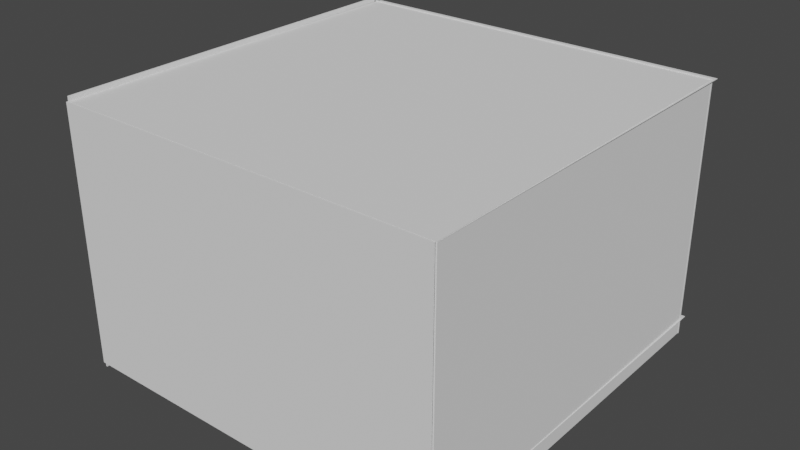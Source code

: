 # Source: noob.blend  (saved by Blender 3.6.11; exported with 4.5.12 LTS)
import bpy
from mathutils import Matrix  # noqa: F401  (used for matrix-valued properties, if any)

bpy.ops.wm.read_factory_settings(use_empty=True)
scene = bpy.context.scene
scene.name = 'Scene'

# ---- collections
col_collection = bpy.data.collections.new('Collection'); scene.collection.children.link(col_collection)

# ---- world
world_world = bpy.data.worlds.new('World'); scene.world = world_world
world_world.use_nodes = True; world_world.node_tree.nodes.clear()
_N = world_world.node_tree.nodes; _L = world_world.node_tree.links
n0 = _N.new('ShaderNodeOutputWorld'); n0.name = 'World Output'; n0.location = (300, 300)
n1 = _N.new('ShaderNodeBackground'); n1.name = 'Background'; n1.location = (10, 300)
n1.inputs[0].default_value = (0.05088, 0.05088, 0.05088, 1.0)
_L.new(n1.outputs[0], n0.inputs[0])
n0.is_active_output = True
world_world.color = (0.05088, 0.05088, 0.05088)
world_world.use_sun_shadow = False
world_world.sun_shadow_jitter_overblur = 0.0

# ---- meshes
me_cube_001 = bpy.data.meshes.new('Cube.001')
me_cube_001.from_pydata([(-98.82, -75.54, -0.1333), (-98.82, -75.54, 0.1333), (-98.82, 75.54, -0.1333), (-98.82, 75.54, 0.1333), (98.82, -75.54, -0.1333), (98.82, -75.54, 0.1333), (98.82, 75.54, -0.1333), (98.82, 75.54, 0.1333)], [], [(0, 1, 3, 2), (2, 3, 7, 6), (6, 7, 5, 4), (4, 5, 1, 0), (2, 6, 4, 0), (7, 3, 1, 5)])
_uv = me_cube_001.uv_layers.new(name='UVMap')
_uv.uv.foreach_set('vector', [0.375, 0.0, 0.625, 0.0, 0.625, 0.25, 0.375, 0.25, 0.375, 0.25, 0.625, 0.25, 0.625, 0.5, 0.375, 0.5, 0.375, 0.5, 0.625, 0.5, 0.625, 0.75, 0.375, 0.75, 0.375, 0.75, 0.625, 0.75, 0.625, 1.0, 0.375, 1.0, 0.125, 0.5, 0.375, 0.5, 0.375, 0.75, 0.125, 0.75, 0.625, 0.5, 0.875, 0.5, 0.875, 0.75, 0.625, 0.75])
me_cube_001.update()
me_cube_003 = bpy.data.meshes.new('Cube.003')
me_cube_003.from_pydata([(-98.68, -0.3654, -26.14), (-98.68, -0.3654, 26.14), (-98.68, 0.3654, -26.14), (-98.68, 0.3654, 26.14), (98.68, -0.3654, -26.14), (98.68, -0.3654, 26.14), (98.68, 0.3654, -26.14), (98.68, 0.3654, 26.14)], [], [(0, 1, 3, 2), (2, 3, 7, 6), (6, 7, 5, 4), (4, 5, 1, 0), (2, 6, 4, 0), (7, 3, 1, 5)])
_uv = me_cube_003.uv_layers.new(name='UVMap')
_uv.uv.foreach_set('vector', [0.375, 0.0, 0.625, 0.0, 0.625, 0.25, 0.375, 0.25, 0.375, 0.25, 0.625, 0.25, 0.625, 0.5, 0.375, 0.5, 0.375, 0.5, 0.625, 0.5, 0.625, 0.75, 0.375, 0.75, 0.375, 0.75, 0.625, 0.75, 0.625, 1.0, 0.375, 1.0, 0.125, 0.5, 0.375, 0.5, 0.375, 0.75, 0.125, 0.75, 0.625, 0.5, 0.875, 0.5, 0.875, 0.75, 0.625, 0.75])
me_cube_003.update()
me_cube_004 = bpy.data.meshes.new('Cube.004')
me_cube_004.from_pydata([(-98.68, -0.3654, -26.14), (-98.68, -0.3654, 26.14), (-98.68, 0.3654, -26.14), (-98.68, 0.3654, 26.14), (98.68, -0.3654, -26.14), (98.68, -0.3654, 26.14), (98.68, 0.3654, -26.14), (98.68, 0.3654, 26.14)], [], [(0, 1, 3, 2), (2, 3, 7, 6), (6, 7, 5, 4), (4, 5, 1, 0), (2, 6, 4, 0), (7, 3, 1, 5)])
_uv = me_cube_004.uv_layers.new(name='UVMap')
_uv.uv.foreach_set('vector', [0.375, 0.0, 0.625, 0.0, 0.625, 0.25, 0.375, 0.25, 0.375, 0.25, 0.625, 0.25, 0.625, 0.5, 0.375, 0.5, 0.375, 0.5, 0.625, 0.5, 0.625, 0.75, 0.375, 0.75, 0.375, 0.75, 0.625, 0.75, 0.625, 1.0, 0.375, 1.0, 0.125, 0.5, 0.375, 0.5, 0.375, 0.75, 0.125, 0.75, 0.625, 0.5, 0.875, 0.5, 0.875, 0.75, 0.625, 0.75])
me_cube_004.update()
me_cube_005 = bpy.data.meshes.new('Cube.005')
me_cube_005.from_pydata([(-98.68, -0.3654, -26.14), (-98.68, -0.3654, 26.14), (-98.68, 0.3654, -26.14), (-98.68, 0.3654, 26.14), (98.68, -0.3654, -26.14), (98.68, -0.3654, 26.14), (98.68, 0.3654, -26.14), (98.68, 0.3654, 26.14)], [], [(0, 1, 3, 2), (2, 3, 7, 6), (6, 7, 5, 4), (4, 5, 1, 0), (2, 6, 4, 0), (7, 3, 1, 5)])
_uv = me_cube_005.uv_layers.new(name='UVMap')
_uv.uv.foreach_set('vector', [0.375, 0.0, 0.625, 0.0, 0.625, 0.25, 0.375, 0.25, 0.375, 0.25, 0.625, 0.25, 0.625, 0.5, 0.375, 0.5, 0.375, 0.5, 0.625, 0.5, 0.625, 0.75, 0.375, 0.75, 0.375, 0.75, 0.625, 0.75, 0.625, 1.0, 0.375, 1.0, 0.125, 0.5, 0.375, 0.5, 0.375, 0.75, 0.125, 0.75, 0.625, 0.5, 0.875, 0.5, 0.875, 0.75, 0.625, 0.75])
me_cube_005.update()
me_cube_006 = bpy.data.meshes.new('Cube.006')
me_cube_006.from_pydata([(-98.68, -0.3654, -26.14), (-98.68, -0.3654, 26.14), (-98.68, 0.3654, -26.14), (-98.68, 0.3654, 26.14), (98.68, -0.3654, -26.14), (98.68, -0.3654, 26.14), (98.68, 0.3654, -26.14), (98.68, 0.3654, 26.14)], [], [(0, 1, 3, 2), (2, 3, 7, 6), (6, 7, 5, 4), (4, 5, 1, 0), (2, 6, 4, 0), (7, 3, 1, 5)])
_uv = me_cube_006.uv_layers.new(name='UVMap')
_uv.uv.foreach_set('vector', [0.375, 0.0, 0.625, 0.0, 0.625, 0.25, 0.375, 0.25, 0.375, 0.25, 0.625, 0.25, 0.625, 0.5, 0.375, 0.5, 0.375, 0.5, 0.625, 0.5, 0.625, 0.75, 0.375, 0.75, 0.375, 0.75, 0.625, 0.75, 0.625, 1.0, 0.375, 1.0, 0.125, 0.5, 0.375, 0.5, 0.375, 0.75, 0.125, 0.75, 0.625, 0.5, 0.875, 0.5, 0.875, 0.75, 0.625, 0.75])
me_cube_006.update()
me_cube_008 = bpy.data.meshes.new('Cube.008')
me_cube_008.from_pydata([(-9.097, -5.831, -21.56), (-9.097, -5.831, 21.56), (-9.097, 5.831, -21.56), (-9.097, 5.831, 21.56), (9.097, -5.831, -21.56), (9.097, -5.831, 21.56), (9.097, 5.831, -21.56), (9.097, 5.831, 21.56)], [], [(0, 1, 3, 2), (2, 3, 7, 6), (6, 7, 5, 4), (4, 5, 1, 0), (2, 6, 4, 0), (7, 3, 1, 5)])
_uv = me_cube_008.uv_layers.new(name='UVMap')
_uv.uv.foreach_set('vector', [0.375, 0.0, 0.625, 0.0, 0.625, 0.25, 0.375, 0.25, 0.375, 0.25, 0.625, 0.25, 0.625, 0.5, 0.375, 0.5, 0.375, 0.5, 0.625, 0.5, 0.625, 0.75, 0.375, 0.75, 0.375, 0.75, 0.625, 0.75, 0.625, 1.0, 0.375, 1.0, 0.125, 0.5, 0.375, 0.5, 0.375, 0.75, 0.125, 0.75, 0.625, 0.5, 0.875, 0.5, 0.875, 0.75, 0.625, 0.75])
me_cube_008.update()
me_cube_009 = bpy.data.meshes.new('Cube.009')
me_cube_009.from_pydata([(-9.097, -5.831, -21.56), (-9.097, -5.831, 21.56), (-9.097, 5.831, -21.56), (-9.097, 5.831, 21.56), (9.097, -5.831, -21.56), (9.097, -5.831, 21.56), (9.097, 5.831, -21.56), (9.097, 5.831, 21.56)], [], [(0, 1, 3, 2), (2, 3, 7, 6), (6, 7, 5, 4), (4, 5, 1, 0), (2, 6, 4, 0), (7, 3, 1, 5)])
_uv = me_cube_009.uv_layers.new(name='UVMap')
_uv.uv.foreach_set('vector', [0.375, 0.0, 0.625, 0.0, 0.625, 0.25, 0.375, 0.25, 0.375, 0.25, 0.625, 0.25, 0.625, 0.5, 0.375, 0.5, 0.375, 0.5, 0.625, 0.5, 0.625, 0.75, 0.375, 0.75, 0.375, 0.75, 0.625, 0.75, 0.625, 1.0, 0.375, 1.0, 0.125, 0.5, 0.375, 0.5, 0.375, 0.75, 0.125, 0.75, 0.625, 0.5, 0.875, 0.5, 0.875, 0.75, 0.625, 0.75])
me_cube_009.update()
me_cube_010 = bpy.data.meshes.new('Cube.010')
me_cube_010.from_pydata([(-9.138, -18.66, -19.25), (-9.138, -18.66, 19.25), (-9.138, 18.66, -19.25), (-9.138, 18.66, 19.25), (9.138, -18.66, -19.25), (9.138, -18.66, 19.25), (9.138, 18.66, -19.25), (9.138, 18.66, 19.25)], [], [(0, 1, 3, 2), (2, 3, 7, 6), (6, 7, 5, 4), (4, 5, 1, 0), (2, 6, 4, 0), (7, 3, 1, 5)])
_uv = me_cube_010.uv_layers.new(name='UVMap')
_uv.uv.foreach_set('vector', [0.375, 0.0, 0.625, 0.0, 0.625, 0.25, 0.375, 0.25, 0.375, 0.25, 0.625, 0.25, 0.625, 0.5, 0.375, 0.5, 0.375, 0.5, 0.625, 0.5, 0.625, 0.75, 0.375, 0.75, 0.375, 0.75, 0.625, 0.75, 0.625, 1.0, 0.375, 1.0, 0.125, 0.5, 0.375, 0.5, 0.375, 0.75, 0.125, 0.75, 0.625, 0.5, 0.875, 0.5, 0.875, 0.75, 0.625, 0.75])
me_cube_010.update()
me_cube_011 = bpy.data.meshes.new('Cube.011')
me_cube_011.from_pydata([(-9.097, -5.831, -21.56), (-9.097, -5.831, 21.56), (-9.097, 5.831, -21.56), (-9.097, 5.831, 21.56), (9.097, -5.831, -21.56), (9.097, -5.831, 21.56), (9.097, 5.831, -21.56), (9.097, 5.831, 21.56)], [], [(0, 1, 3, 2), (2, 3, 7, 6), (6, 7, 5, 4), (4, 5, 1, 0), (2, 6, 4, 0), (7, 3, 1, 5)])
_uv = me_cube_011.uv_layers.new(name='UVMap')
_uv.uv.foreach_set('vector', [0.375, 0.0, 0.625, 0.0, 0.625, 0.25, 0.375, 0.25, 0.375, 0.25, 0.625, 0.25, 0.625, 0.5, 0.375, 0.5, 0.375, 0.5, 0.625, 0.5, 0.625, 0.75, 0.375, 0.75, 0.375, 0.75, 0.625, 0.75, 0.625, 1.0, 0.375, 1.0, 0.125, 0.5, 0.375, 0.5, 0.375, 0.75, 0.125, 0.75, 0.625, 0.5, 0.875, 0.5, 0.875, 0.75, 0.625, 0.75])
me_cube_011.update()
me_cube_012 = bpy.data.meshes.new('Cube.012')
me_cube_012.from_pydata([(-9.097, -5.831, -21.56), (-9.097, -5.831, 21.56), (-9.097, 5.831, -21.56), (-9.097, 5.831, 21.56), (9.097, -5.831, -21.56), (9.097, -5.831, 21.56), (9.097, 5.831, -21.56), (9.097, 5.831, 21.56)], [], [(0, 1, 3, 2), (2, 3, 7, 6), (6, 7, 5, 4), (4, 5, 1, 0), (2, 6, 4, 0), (7, 3, 1, 5)])
_uv = me_cube_012.uv_layers.new(name='UVMap')
_uv.uv.foreach_set('vector', [0.375, 0.0, 0.625, 0.0, 0.625, 0.25, 0.375, 0.25, 0.375, 0.25, 0.625, 0.25, 0.625, 0.5, 0.375, 0.5, 0.375, 0.5, 0.625, 0.5, 0.625, 0.75, 0.375, 0.75, 0.375, 0.75, 0.625, 0.75, 0.625, 1.0, 0.375, 1.0, 0.125, 0.5, 0.375, 0.5, 0.375, 0.75, 0.125, 0.75, 0.625, 0.5, 0.875, 0.5, 0.875, 0.75, 0.625, 0.75])
me_cube_012.update()
me_cube_013 = bpy.data.meshes.new('Cube.013')
me_cube_013.from_pydata([(-98.82, -75.54, -0.1333), (-98.82, -75.54, 0.1333), (-98.82, 75.54, -0.1333), (-98.82, 75.54, 0.1333), (98.82, -75.54, -0.1333), (98.82, -75.54, 0.1333), (98.82, 75.54, -0.1333), (98.82, 75.54, 0.1333)], [], [(0, 1, 3, 2), (2, 3, 7, 6), (6, 7, 5, 4), (4, 5, 1, 0), (2, 6, 4, 0), (7, 3, 1, 5)])
_uv = me_cube_013.uv_layers.new(name='UVMap')
_uv.uv.foreach_set('vector', [0.375, 0.0, 0.625, 0.0, 0.625, 0.25, 0.375, 0.25, 0.375, 0.25, 0.625, 0.25, 0.625, 0.5, 0.375, 0.5, 0.375, 0.5, 0.625, 0.5, 0.625, 0.75, 0.375, 0.75, 0.375, 0.75, 0.625, 0.75, 0.625, 1.0, 0.375, 1.0, 0.125, 0.5, 0.375, 0.5, 0.375, 0.75, 0.125, 0.75, 0.625, 0.5, 0.875, 0.5, 0.875, 0.75, 0.625, 0.75])
me_cube_013.update()

# ---- objects
ob_cube = bpy.data.objects.new('Cube', me_cube_001)
ob_cube_002 = bpy.data.objects.new('Cube.002', me_cube_003)
ob_cube_001 = bpy.data.objects.new('Cube.001', me_cube_004)
ob_cube_003 = bpy.data.objects.new('Cube.003', me_cube_005)
ob_cube_004 = bpy.data.objects.new('Cube.004', me_cube_006)
ob_cube_006 = bpy.data.objects.new('Cube.006', me_cube_008)
ob_cube_007 = bpy.data.objects.new('Cube.007', me_cube_009)
ob_cube_008 = bpy.data.objects.new('Cube.008', me_cube_010)
ob_cube_009 = bpy.data.objects.new('Cube.009', me_cube_011)
ob_cube_005 = bpy.data.objects.new('Cube.005', me_cube_012)
ob_mball = bpy.data.objects.new('Mball', None)
ob_cube_010 = bpy.data.objects.new('Cube.010', me_cube_013)

# ---- transforms, parenting, visibility, modifiers, constraints
ob_cube.location = (-58.71, 29.1, 0.1333)
ob_cube.scale = (1.0, 1.336, 1.0)
ob_cube_002.location = (-59.44, 126.7, 58.37)
ob_cube_002.scale = (1.0, 1.0, 2.548)
ob_cube_001.location = (-59.44, -72.32, 58.37)
ob_cube_001.scale = (1.0, 1.0, 2.519)
ob_cube_003.location = (39.3, 26.8, 58.37)
ob_cube_003.rotation_euler = (0.0, -0.0, 1.575)
ob_cube_003.scale = (1.0, 1.0, 2.534)
ob_cube_004.location = (-157.9, 26.8, 58.37)
ob_cube_004.rotation_euler = (0.0, -0.0, 1.575)
ob_cube_004.scale = (1.0, 1.0, 2.614)
ob_cube_006.location = (-26.58, 53.84, 21.83)
ob_cube_007.location = (-26.58, 27.93, 21.83)
ob_cube_008.location = (-26.62, 41.01, 62.63)
ob_cube_009.location = (-26.58, 16.99, 62.58)
ob_cube_009.scale = (1.0, 1.0, 0.8857)
ob_cube_005.location = (-26.58, 65.42, 62.58)
ob_cube_005.scale = (1.0, 1.0, 0.8857)
ob_mball.location = (-22.26, 40.46, 97.19)
ob_mball.scale = (20.96, 23.45, 22.81)
ob_mball.empty_image_offset = (0.0, 0.0)
ob_cube_010.location = (-58.71, 29.1, 124.2)
ob_cube_010.scale = (1.0, 1.336, 1.0)

# ---- collection membership
col_collection.objects.link(ob_cube)
col_collection.objects.link(ob_cube_002)
col_collection.objects.link(ob_cube_001)
col_collection.objects.link(ob_cube_003)
col_collection.objects.link(ob_cube_004)
col_collection.objects.link(ob_cube_006)
col_collection.objects.link(ob_cube_007)
col_collection.objects.link(ob_cube_008)
col_collection.objects.link(ob_cube_009)
col_collection.objects.link(ob_cube_005)
col_collection.objects.link(ob_mball)
col_collection.objects.link(ob_cube_010)

# ---- scene / render settings (as saved in the file)
scene.frame_start = 1; scene.frame_end = 250; scene.frame_set(1)
scene.render.engine = 'BLENDER_EEVEE_NEXT'
scene.cycles.sampling_pattern = 'TABULATED_SOBOL'
scene.view_settings.view_transform = 'Filmic'
bpy.context.view_layer.update()

# ---- added for rendering (the .blend has no active camera and no usable light): camera, sun
cam_auto = bpy.data.cameras.new('AutoCamera')
cam_auto.lens = 50.0
cam_auto.sensor_width = 36.0
cam_auto.clip_end = 5116.54
ob_auto_camera = bpy.data.objects.new('AutoCamera', cam_auto)
scene.collection.objects.link(ob_auto_camera)
ob_auto_camera.location = (232.248, -321.175, 291.603)
ob_auto_camera.rotation_euler = (1.09748, -7.21219e-08, 0.694738)
scene.camera = ob_auto_camera
light_auto_sun = bpy.data.lights.new('AutoSun', 'SUN')
light_auto_sun.energy = 3.0
light_auto_sun.angle = 0.0523599
ob_auto_sun = bpy.data.objects.new('AutoSun', light_auto_sun)
scene.collection.objects.link(ob_auto_sun)
ob_auto_sun.rotation_euler = (0.872665, 0.174533, 0.523599)
bpy.context.view_layer.update()
